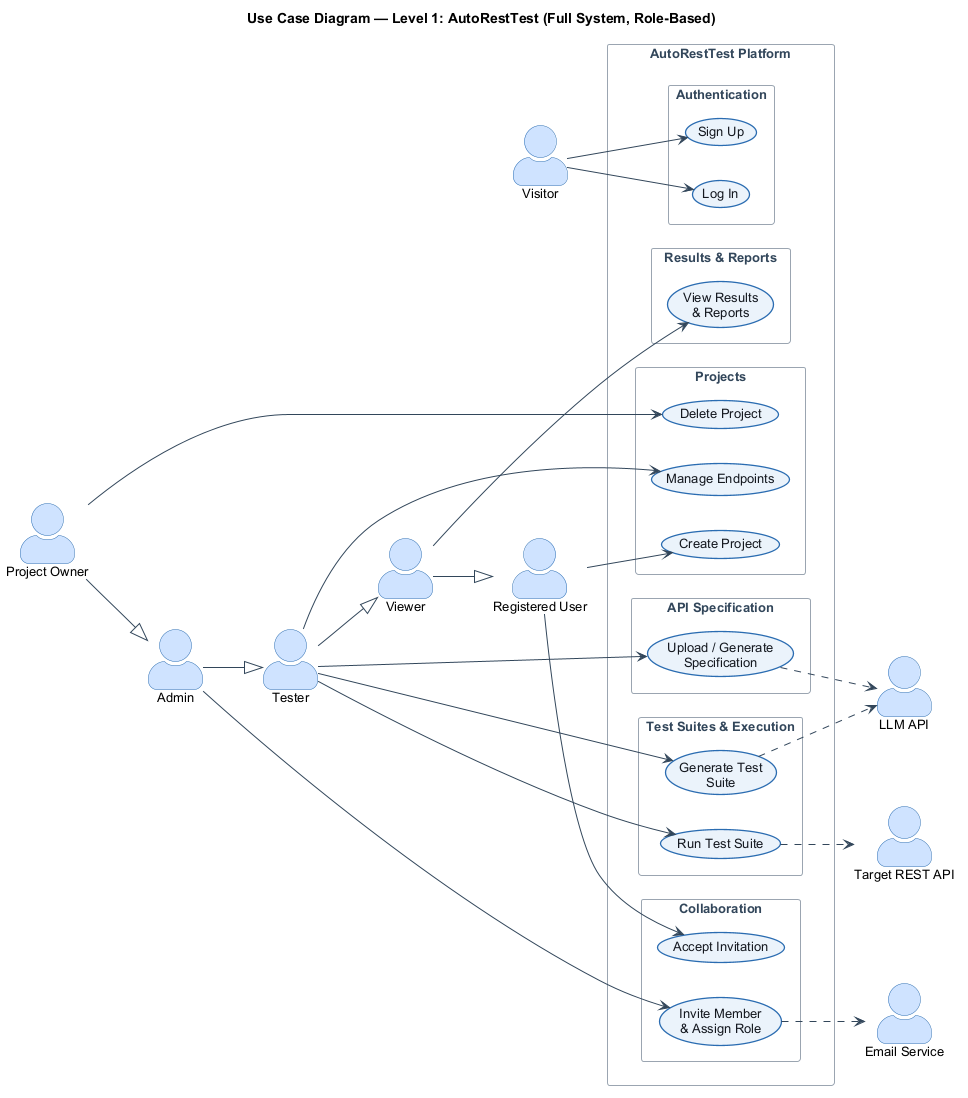

The diagram above was rendered by PlantUML. Its source (embedded in the PNG):
@startuml
!include _style.iuml
title Use Case Diagram — Level 1: AutoRestTest (Full System, Role-Based)

actor "Visitor" as V
actor "Registered User" as RU
actor "Viewer" as Viewer
actor "Tester" as Tester
actor "Admin" as Admin
actor "Project Owner" as Owner

actor "LLM API" as LLM
actor "Target REST API" as TGT
actor "Email Service" as MAIL

' Role generalisation: every project role is a registered user with more rights.
Viewer --|> RU
Tester --|> Viewer
Admin  --|> Tester
Owner  --|> Admin

rectangle "AutoRestTest Platform" {
  package "Authentication" {
    usecase "Sign Up" as SU
    usecase "Log In" as LI
  }
  package "Projects" {
    usecase "Create Project" as CP
    usecase "Delete Project" as DP
    usecase "Manage Endpoints" as ME
  }
  package "API Specification" {
    usecase "Upload / Generate\nSpecification" as SPEC
  }
  package "Test Suites & Execution" {
    usecase "Generate Test\nSuite" as GS
    usecase "Run Test Suite" as RUN
  }
  package "Results & Reports" {
    usecase "View Results\n& Reports" as VRR
  }
  package "Collaboration" {
    usecase "Invite Member\n& Assign Role" as INV
    usecase "Accept Invitation" as ACC
  }
}

V --> SU
V --> LI
RU --> CP
RU --> ACC
Viewer --> VRR
Tester --> SPEC
Tester --> GS
Tester --> RUN
Tester --> ME
Admin --> INV
Owner --> DP

SPEC ..> LLM
GS ..> LLM
RUN ..> TGT
INV ..> MAIL
@enduml